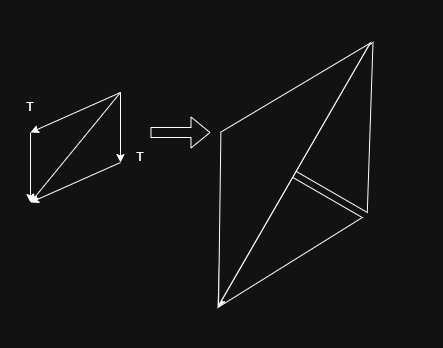

The diagram above was exported from draw.io. Its source (the exported page's mxGraphModel, read from the mxfile embedded in the PNG):
<mxGraphModel dx="1281" dy="626" grid="1" gridSize="10" guides="1" tooltips="1" connect="1" arrows="1" fold="1" page="1" pageScale="1" pageWidth="850" pageHeight="1100" math="0" shadow="0">
  <root>
    <mxCell id="0" />
    <mxCell id="1" parent="0" />
    <mxCell id="x7vOLVzgLZ69wlbxXNC7-1" value="" style="endArrow=classic;html=1;rounded=0;" parent="1" edge="1">
      <mxGeometry width="50" height="50" relative="1" as="geometry">
        <mxPoint x="290" y="210" as="sourcePoint" />
        <mxPoint x="200" y="250" as="targetPoint" />
      </mxGeometry>
    </mxCell>
    <mxCell id="qEUu1aW-YZm5p-5M2KAT-1" value="" style="endArrow=classic;html=1;rounded=0;" parent="1" edge="1">
      <mxGeometry width="50" height="50" relative="1" as="geometry">
        <mxPoint x="290" y="210" as="sourcePoint" />
        <mxPoint x="290" y="280" as="targetPoint" />
      </mxGeometry>
    </mxCell>
    <mxCell id="qEUu1aW-YZm5p-5M2KAT-2" value="" style="endArrow=classic;html=1;rounded=0;" parent="1" edge="1">
      <mxGeometry width="50" height="50" relative="1" as="geometry">
        <mxPoint x="200" y="250" as="sourcePoint" />
        <mxPoint x="200" y="320" as="targetPoint" />
      </mxGeometry>
    </mxCell>
    <mxCell id="qEUu1aW-YZm5p-5M2KAT-3" value="" style="endArrow=classic;html=1;rounded=0;" parent="1" edge="1">
      <mxGeometry width="50" height="50" relative="1" as="geometry">
        <mxPoint x="290" y="280" as="sourcePoint" />
        <mxPoint x="200" y="320" as="targetPoint" />
      </mxGeometry>
    </mxCell>
    <mxCell id="qEUu1aW-YZm5p-5M2KAT-4" value="" style="endArrow=classic;html=1;rounded=0;" parent="1" edge="1">
      <mxGeometry width="50" height="50" relative="1" as="geometry">
        <mxPoint x="290" y="210" as="sourcePoint" />
        <mxPoint x="200" y="320" as="targetPoint" />
      </mxGeometry>
    </mxCell>
    <mxCell id="qEUu1aW-YZm5p-5M2KAT-5" value="T" style="text;html=1;whiteSpace=wrap;strokeColor=none;fillColor=none;align=center;verticalAlign=middle;rounded=0;" parent="1" vertex="1">
      <mxGeometry x="170" y="210" width="60" height="30" as="geometry" />
    </mxCell>
    <mxCell id="qEUu1aW-YZm5p-5M2KAT-6" value="T" style="text;html=1;whiteSpace=wrap;strokeColor=none;fillColor=none;align=center;verticalAlign=middle;rounded=0;" parent="1" vertex="1">
      <mxGeometry x="280" y="260" width="60" height="30" as="geometry" />
    </mxCell>
    <mxCell id="qEUu1aW-YZm5p-5M2KAT-7" value="" style="triangle;whiteSpace=wrap;html=1;rotation=-60;" parent="1" vertex="1">
      <mxGeometry x="430" y="145" width="150" height="160" as="geometry" />
    </mxCell>
    <mxCell id="qEUu1aW-YZm5p-5M2KAT-8" value="" style="triangle;whiteSpace=wrap;html=1;rotation=120;" parent="1" vertex="1">
      <mxGeometry x="350.0020323027551" y="280.0019052838329" width="150" height="160" as="geometry" />
    </mxCell>
    <mxCell id="qEUu1aW-YZm5p-5M2KAT-9" value="" style="endArrow=classic;html=1;rounded=0;entryX=1;entryY=0.5;entryDx=0;entryDy=0;" parent="1" target="qEUu1aW-YZm5p-5M2KAT-8" edge="1">
      <mxGeometry width="50" height="50" relative="1" as="geometry">
        <mxPoint x="540" y="160" as="sourcePoint" />
        <mxPoint x="590" y="110" as="targetPoint" />
        <Array as="points">
          <mxPoint x="390" y="420" />
        </Array>
      </mxGeometry>
    </mxCell>
    <mxCell id="qEUu1aW-YZm5p-5M2KAT-10" value="" style="shape=flexArrow;endArrow=classic;html=1;rounded=0;" parent="1" edge="1">
      <mxGeometry width="50" height="50" relative="1" as="geometry">
        <mxPoint x="320" y="250" as="sourcePoint" />
        <mxPoint x="380" y="250" as="targetPoint" />
      </mxGeometry>
    </mxCell>
    <mxCell id="OiNSuQOAvG3GlNDr072_-1" value="" style="triangle;whiteSpace=wrap;html=1;rotation=-150;" parent="1" vertex="1">
      <mxGeometry x="384.73" y="119.31" width="84.69" height="302.86" as="geometry" />
    </mxCell>
  </root>
</mxGraphModel>